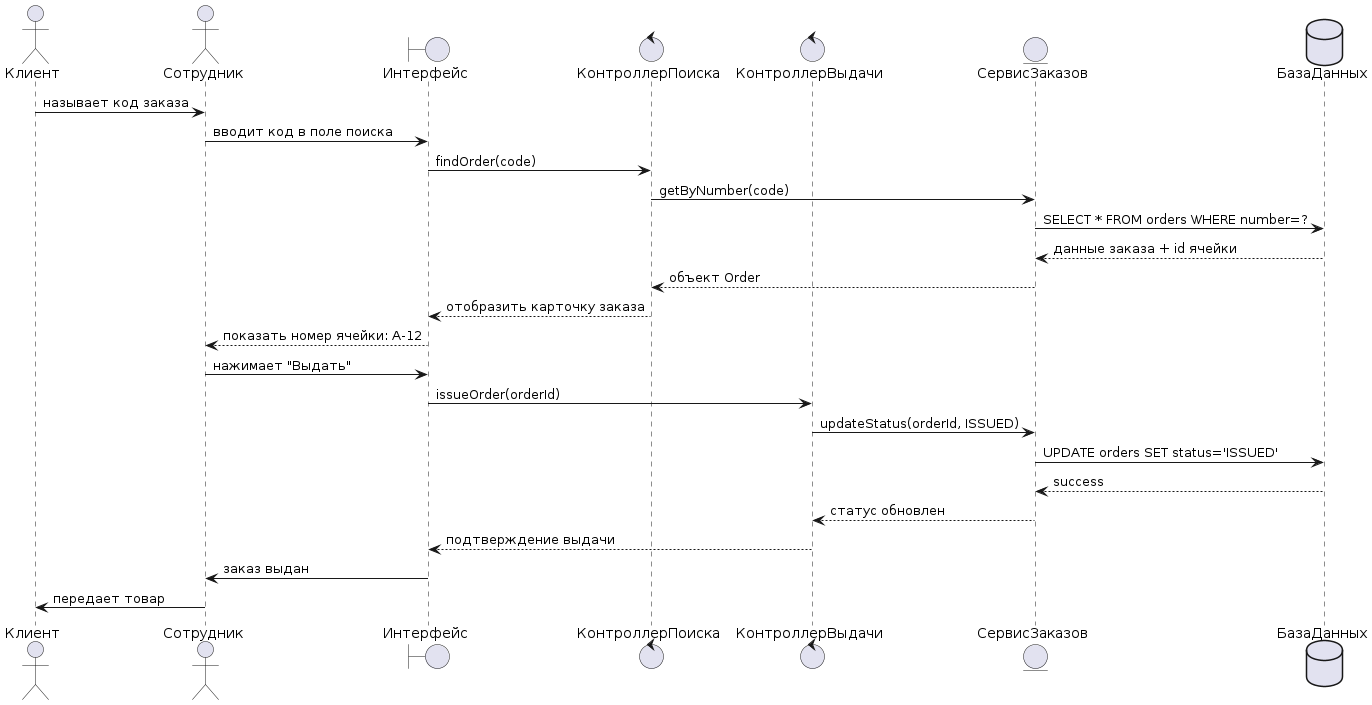

The diagram above was rendered by PlantUML. Its source (embedded in the PNG):
@startuml
' Диаграмма последовательности для сценария "Выдача заказа"
actor Клиент as Client
actor Сотрудник as Employee
boundary Интерфейс as UI
control КонтроллерПоиска as SearchCtrl
control КонтроллерВыдачи as IssueCtrl
entity СервисЗаказов as OrderService
database БазаДанных as DB

Client -> Employee: называет код заказа
Employee -> UI: вводит код в поле поиска
UI -> SearchCtrl: findOrder(code)
SearchCtrl -> OrderService: getByNumber(code)
OrderService -> DB: SELECT * FROM orders WHERE number=?
DB --> OrderService: данные заказа + id ячейки
OrderService --> SearchCtrl: объект Order
SearchCtrl --> UI: отобразить карточку заказа
UI --> Employee: показать номер ячейки: А-12
Employee -> UI: нажимает "Выдать"
UI -> IssueCtrl: issueOrder(orderId)
IssueCtrl -> OrderService: updateStatus(orderId, ISSUED)
OrderService -> DB: UPDATE orders SET status='ISSUED'
DB --> OrderService: success
OrderService --> IssueCtrl: статус обновлен
IssueCtrl --> UI: подтверждение выдачи
UI -> Employee: заказ выдан
Employee -> Client: передает товар
@enduml